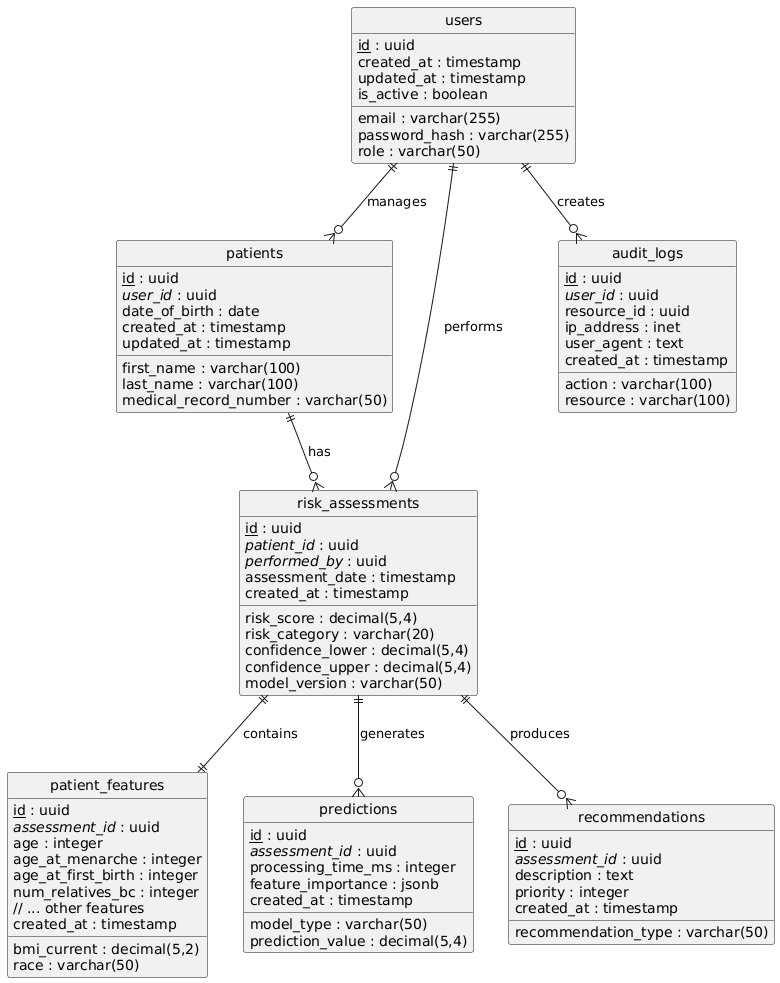

The diagram above was rendered by PlantUML. Its source (embedded in the PNG):
@startuml
!define TABLE(name,desc) class name as "desc" << (T,#FFAAAA) >>
!define PRIMARY_KEY(x) <u>x</u>
!define FOREIGN_KEY(x) <i>x</i>

hide circle
hide empty methods
hide empty fields

TABLE(users, "users") {
    PRIMARY_KEY(id) : uuid
    email : varchar(255)
    password_hash : varchar(255)
    role : varchar(50)
    created_at : timestamp
    updated_at : timestamp
    is_active : boolean
}

TABLE(patients, "patients") {
    PRIMARY_KEY(id) : uuid
    FOREIGN_KEY(user_id) : uuid
    first_name : varchar(100)
    last_name : varchar(100)
    date_of_birth : date
    medical_record_number : varchar(50)
    created_at : timestamp
    updated_at : timestamp
}

TABLE(risk_assessments, "risk_assessments") {
    PRIMARY_KEY(id) : uuid
    FOREIGN_KEY(patient_id) : uuid
    FOREIGN_KEY(performed_by) : uuid
    assessment_date : timestamp
    risk_score : decimal(5,4)
    risk_category : varchar(20)
    confidence_lower : decimal(5,4)
    confidence_upper : decimal(5,4)
    model_version : varchar(50)
    created_at : timestamp
}

TABLE(patient_features, "patient_features") {
    PRIMARY_KEY(id) : uuid
    FOREIGN_KEY(assessment_id) : uuid
    age : integer
    bmi_current : decimal(5,2)
    age_at_menarche : integer
    age_at_first_birth : integer
    num_relatives_bc : integer
    race : varchar(50)
    // ... other features
    created_at : timestamp
}

TABLE(predictions, "predictions") {
    PRIMARY_KEY(id) : uuid
    FOREIGN_KEY(assessment_id) : uuid
    model_type : varchar(50)
    prediction_value : decimal(5,4)
    processing_time_ms : integer
    feature_importance : jsonb
    created_at : timestamp
}

TABLE(recommendations, "recommendations") {
    PRIMARY_KEY(id) : uuid
    FOREIGN_KEY(assessment_id) : uuid
    recommendation_type : varchar(50)
    description : text
    priority : integer
    created_at : timestamp
}

TABLE(audit_logs, "audit_logs") {
    PRIMARY_KEY(id) : uuid
    FOREIGN_KEY(user_id) : uuid
    action : varchar(100)
    resource : varchar(100)
    resource_id : uuid
    ip_address : inet
    user_agent : text
    created_at : timestamp
}

' Relationships
users ||--o{ patients : "manages"
users ||--o{ risk_assessments : "performs"
patients ||--o{ risk_assessments : "has"
risk_assessments ||--|| patient_features : "contains"
risk_assessments ||--o{ predictions : "generates"
risk_assessments ||--o{ recommendations : "produces"
users ||--o{ audit_logs : "creates"
@enduml